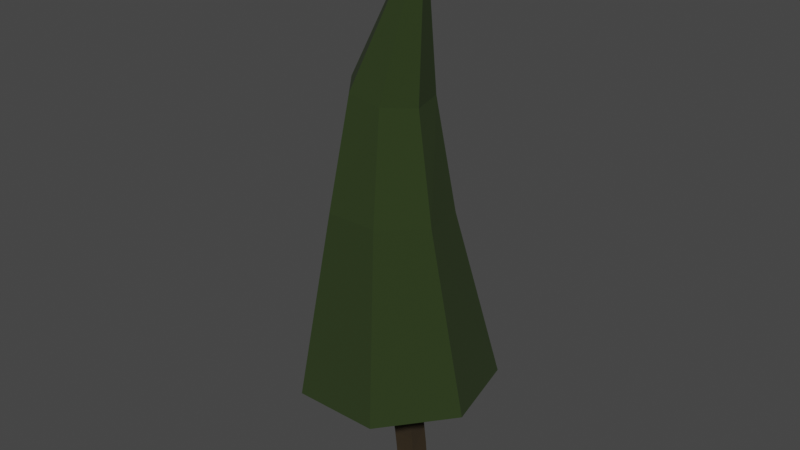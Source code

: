 # Source: pine_tree1.blend  (saved by Blender 3.1.7; exported with 4.5.12 LTS)
import bpy
from mathutils import Matrix  # noqa: F401  (used for matrix-valued properties, if any)

bpy.ops.wm.read_factory_settings(use_empty=True)
scene = bpy.context.scene
scene.name = 'Scene'

# ---- collections
col_collection = bpy.data.collections.new('Collection'); scene.collection.children.link(col_collection)
col_tree = bpy.data.collections.new('Tree'); col_collection.children.link(col_tree)

# ---- materials (node trees are filled in below, after node groups)
mat_material_001 = bpy.data.materials.new('Material.001')
mat_material_001.use_transparent_shadow = False
mat_base = bpy.data.materials.new('Base')
mat_base.use_transparent_shadow = False
mat_leaves2 = bpy.data.materials.new('Leaves2')
mat_leaves2.use_transparent_shadow = False

# ---- material node trees
mat_material_001.use_nodes = True; mat_material_001.node_tree.nodes.clear()
_N = mat_material_001.node_tree.nodes; _L = mat_material_001.node_tree.links
n0 = _N.new('ShaderNodeBsdfPrincipled'); n0.name = 'Principled BSDF'; n0.location = (10, 300)
n0.distribution = 'GGX'
n0.subsurface_method = 'RANDOM_WALK_SKIN'
n0.inputs[0].default_value = (0.0, 0.0, 0.0, 1.0)
n0.inputs[3].default_value = 1.45
n0.inputs[27].default_value = (0.0, 0.0, 0.0, 1.0)
n0.inputs[28].default_value = 1.0
n1 = _N.new('ShaderNodeOutputMaterial'); n1.name = 'Material Output'; n1.location = (300, 300)
_L.new(n0.outputs[0], n1.inputs[0])
n1.is_active_output = True
mat_base.use_nodes = True; mat_base.node_tree.nodes.clear()
_N = mat_base.node_tree.nodes; _L = mat_base.node_tree.links
n0 = _N.new('ShaderNodeBsdfPrincipled'); n0.name = 'Principled BSDF'; n0.location = (10, 300)
n0.distribution = 'GGX'
n0.subsurface_method = 'RANDOM_WALK_SKIN'
n0.inputs[0].default_value = (0.03006, 0.01817, 0.005186, 1.0)
n0.inputs[2].default_value = 0.9895
n0.inputs[3].default_value = 1.45
n0.inputs[27].default_value = (0.0, 0.0, 0.0, 1.0)
n0.inputs[28].default_value = 1.0
n1 = _N.new('ShaderNodeOutputMaterial'); n1.name = 'Material Output'; n1.location = (300, 300)
_L.new(n0.outputs[0], n1.inputs[0])
n1.is_active_output = True
mat_leaves2.use_nodes = True; mat_leaves2.node_tree.nodes.clear()
_N = mat_leaves2.node_tree.nodes; _L = mat_leaves2.node_tree.links
n0 = _N.new('ShaderNodeBsdfPrincipled'); n0.name = 'Principled BSDF'; n0.location = (10, 300)
n0.distribution = 'GGX'
n0.subsurface_method = 'RANDOM_WALK_SKIN'
n0.inputs[0].default_value = (0.01891, 0.03415, 0.005659, 1.0)
n0.inputs[2].default_value = 1.0
n0.inputs[3].default_value = 1.45
n0.inputs[27].default_value = (0.0, 0.0, 0.0, 1.0)
n0.inputs[28].default_value = 1.0
n1 = _N.new('ShaderNodeOutputMaterial'); n1.name = 'Material Output'; n1.location = (300, 300)
_L.new(n0.outputs[0], n1.inputs[0])
n1.is_active_output = True

# ---- world
world_world = bpy.data.worlds.new('World'); scene.world = world_world
world_world.use_nodes = True; world_world.node_tree.nodes.clear()
_N = world_world.node_tree.nodes; _L = world_world.node_tree.links
n0 = _N.new('ShaderNodeOutputWorld'); n0.name = 'World Output'; n0.location = (300, 300)
n1 = _N.new('ShaderNodeBackground'); n1.name = 'Background'; n1.location = (10, 300)
n1.inputs[0].default_value = (0.05088, 0.05088, 0.05088, 1.0)
_L.new(n1.outputs[0], n0.inputs[0])
n0.is_active_output = True
world_world.color = (0.05088, 0.05088, 0.05088)
world_world.use_sun_shadow = False
world_world.sun_shadow_jitter_overblur = 0.0

# ---- meshes
me_cube_003 = bpy.data.meshes.new('Cube.003')
me_cube_003.from_pydata([(-1.0, -1.0, -1.0), (-0.1825, 0.06396, 0.903), (-0.7034, 0.8961, -0.8423), (0.9316, 0.02398, -1.036)], [], [(0, 1, 2), (2, 1, 3), (3, 1, 0), (2, 3, 0)])
_uv = me_cube_003.uv_layers.new(name='UVMap')
_uv.uv.foreach_set('vector', [0.375, 0.0, 0.625, 0.25, 0.375, 0.25, 0.375, 0.25, 0.625, 0.5, 0.375, 0.5, 0.375, 0.75, 0.625, 1.0, 0.375, 1.0, 0.125, 0.5, 0.375, 0.75, 0.125, 0.75])
me_cube_003.materials.append(mat_material_001)
me_cube_003.use_remesh_fix_poles = True
me_cube_003.use_remesh_preserve_attributes = False
me_cube_003.update()
me_cube_001 = bpy.data.meshes.new('Cube.001')
me_cube_001.from_pydata([(-1.0, -1.0, -1.0), (-0.1825, 0.06396, 0.903), (-0.7034, 0.8961, -0.8423), (0.9316, 0.02398, -1.036)], [], [(0, 1, 2), (2, 1, 3), (3, 1, 0), (2, 3, 0)])
_uv = me_cube_001.uv_layers.new(name='UVMap')
_uv.uv.foreach_set('vector', [0.375, 0.0, 0.625, 0.25, 0.375, 0.25, 0.375, 0.25, 0.625, 0.5, 0.375, 0.5, 0.375, 0.75, 0.625, 1.0, 0.375, 1.0, 0.125, 0.5, 0.375, 0.75, 0.125, 0.75])
me_cube_001.materials.append(mat_material_001)
me_cube_001.use_remesh_fix_poles = True
me_cube_001.use_remesh_preserve_attributes = False
me_cube_001.update()
me_plane = bpy.data.meshes.new('Plane')
me_plane.from_pydata([(0.02152, -0.1896, 0.3341), (0.04493, -0.7167, 3.438), (-0.1767, -0.3271, 6.935), (0.08644, -0.1896, -0.4392)], [(1, 2), (0, 1), (3, 0)], [])
_uv = me_plane.uv_layers.new(name='UVMap')
_uv.uv.foreach_set('vector', [])
me_plane.materials.append(mat_base)
me_plane.use_remesh_fix_poles = True
me_plane.use_remesh_preserve_attributes = False
me_plane.update()
me_cone_008 = bpy.data.meshes.new('Cone.008')
me_cone_008.from_pydata([(0.0, 1.0, -0.7973), (4.208e-09, 0.5071, 0.9546), (0.7818, 0.6235, -0.7973), (0.4673, 0.2834, 0.9798), (0.9749, -0.2225, -0.7973), (0.5827, -0.219, 1.037), (0.4339, -0.901, -0.7973), (0.2593, -0.622, 1.082), (-0.4339, -0.901, -0.7973), (-0.2593, -0.622, 1.082), (-0.9749, -0.2225, -0.7973), (-0.5827, -0.219, 1.037), (-0.7818, 0.6235, -0.7973), (-0.4673, 0.2834, 0.9798), (-0.06003, 0.3999, 2.122), (0.2489, 0.2493, 2.073), (0.3252, -0.08913, 2.061), (0.1114, -0.3605, 2.095), (-0.2315, -0.3605, 2.149), (-0.4453, -0.08913, 2.183), (-0.369, 0.2493, 2.171), (0.2178, 0.1114, 3.663)], [], [(0, 1, 3, 2), (2, 3, 5, 4), (4, 5, 7, 6), (6, 7, 9, 8), (8, 9, 11, 10), (7, 5, 16, 17), (10, 11, 13, 12), (12, 13, 1, 0), (0, 2, 4, 6, 8, 10, 12), (15, 14, 21), (13, 11, 19, 20), (9, 7, 17, 18), (1, 13, 20, 14), (5, 3, 15, 16), (11, 9, 18, 19), (3, 1, 14, 15), (20, 19, 21), (18, 17, 21), (16, 15, 21), (14, 20, 21), (19, 18, 21), (17, 16, 21)])
_uv = me_cone_008.uv_layers.new(name='UVMap')
_uv.uv.foreach_set('vector', [1.0, 0.5, 1.0, 1.0, 0.8571, 1.0, 0.8571, 0.5, 0.8571, 0.5, 0.8571, 1.0, 0.7143, 1.0, 0.7143, 0.5, 0.7143, 0.5, 0.7143, 1.0, 0.5714, 1.0, 0.5714, 0.5, 0.5714, 0.5, 0.5714, 1.0, 0.4286, 1.0, 0.4286, 0.5, 0.4286, 0.5, 0.4286, 1.0, 0.2857, 1.0, 0.2857, 0.5, 0.5714, 1.0, 0.7143, 1.0, 0.7143, 1.0, 0.5714, 1.0, 0.2857, 0.5, 0.2857, 1.0, 0.1429, 1.0, 0.1429, 0.5, 0.1429, 0.5, 0.1429, 1.0, 2.98e-08, 1.0, 2.98e-08, 0.5, 0.75, 0.49, 0.9376, 0.3996, 0.984, 0.1966, 0.8541, 0.03377, 0.6459, 0.03377, 0.516, 0.1966, 0.5624, 0.3996, 0.8571, 1.0, 1.0, 1.0, 0.8571, 1.0, 0.1429, 1.0, 0.2857, 1.0, 0.2857, 1.0, 0.1429, 1.0, 0.4286, 1.0, 0.5714, 1.0, 0.5714, 1.0, 0.4286, 1.0, 2.98e-08, 1.0, 0.1429, 1.0, 0.1429, 1.0, 2.98e-08, 1.0, 0.7143, 1.0, 0.8571, 1.0, 0.8571, 1.0, 0.7143, 1.0, 0.2857, 1.0, 0.4286, 1.0, 0.4286, 1.0, 0.2857, 1.0, 0.8571, 1.0, 1.0, 1.0, 1.0, 1.0, 0.8571, 1.0, 0.1429, 1.0, 0.2857, 1.0, 0.1429, 1.0, 0.4286, 1.0, 0.5714, 1.0, 0.4286, 1.0, 0.7143, 1.0, 0.8571, 1.0, 0.7143, 1.0, 2.98e-08, 1.0, 0.1429, 1.0, 2.98e-08, 1.0, 0.2857, 1.0, 0.4286, 1.0, 0.2857, 1.0, 0.5714, 1.0, 0.7143, 1.0, 0.5714, 1.0])
me_cone_008.materials.append(mat_leaves2)
me_cone_008.use_remesh_fix_poles = True
me_cone_008.use_remesh_preserve_attributes = False
me_cone_008.update()

# ---- objects
ob_cube_002 = bpy.data.objects.new('Cube.002', me_cube_003)
ob_cube_001 = bpy.data.objects.new('Cube.001', me_cube_001)
ob_stem = bpy.data.objects.new('Stem', me_plane)
ob_cone = bpy.data.objects.new('Cone', me_cone_008)

# ---- transforms, parenting, visibility, modifiers, constraints
ob_cube_002.location = (0.01389, -0.4286, 0.6362)
ob_cube_002.rotation_euler = (-0.413, 0.9544, -3.288)
ob_cube_002.scale = (-0.009116, 0.009116, 0.009116)
ob_cube_001.location = (-0.01948, -0.4286, 0.6362)
ob_cube_001.rotation_euler = (-0.413, -0.9544, -2.995)
ob_cube_001.scale = (0.009116, 0.009116, 0.009116)
ob_stem.location = (0.0, 0.0, 0.0)
ob_stem.scale = (0.4353, 0.4353, 0.4353)
_m = ob_stem.modifiers.new('Skin', 'SKIN')
_m.use_y_symmetry = True
ob_cone.parent = ob_stem
ob_cone.matrix_parent_inverse = Matrix(((2.297, -0.0, 0.0, -0.0), (-0.0, 2.297, -0.0, 0.0), (0.0, -0.0, 2.297, -0.0), (-0.0, 0.0, -0.0, 1.0)))
ob_cone.location = (0.0, -0.297, 1.895)

# ---- collection membership
col_collection.objects.link(ob_cube_002)
col_collection.objects.link(ob_cube_001)
col_collection.objects.link(ob_stem)
col_tree.objects.link(ob_cone)

# ---- scene / render settings (as saved in the file)
scene.frame_start = 1; scene.frame_end = 250; scene.frame_set(1)
scene.render.engine = 'BLENDER_EEVEE_NEXT'
scene.cycles.sampling_pattern = 'TABULATED_SOBOL'
scene.cycles.use_light_tree = False
scene.view_settings.view_transform = 'Filmic'
bpy.context.view_layer.update()

# ---- added for rendering (the .blend has no active camera and no usable light): camera, sun
cam_auto = bpy.data.cameras.new('AutoCamera')
cam_auto.lens = 50.0
cam_auto.sensor_width = 36.0
cam_auto.clip_end = 1000.0
ob_auto_camera = bpy.data.objects.new('AutoCamera', cam_auto)
scene.collection.objects.link(ob_auto_camera)
ob_auto_camera.location = (5.89365, -7.31991, 7.39389)
ob_auto_camera.rotation_euler = (1.09748, -7.21219e-08, 0.694738)
scene.camera = ob_auto_camera
light_auto_sun = bpy.data.lights.new('AutoSun', 'SUN')
light_auto_sun.energy = 3.0
light_auto_sun.angle = 0.0523599
ob_auto_sun = bpy.data.objects.new('AutoSun', light_auto_sun)
scene.collection.objects.link(ob_auto_sun)
ob_auto_sun.rotation_euler = (0.872665, 0.174533, 0.523599)
bpy.context.view_layer.update()
